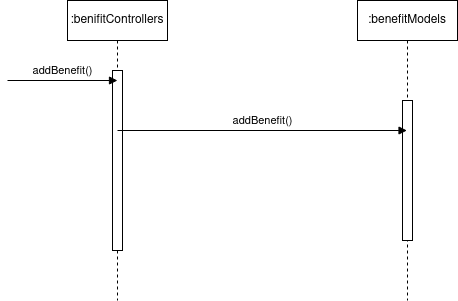

The diagram above was exported from draw.io. Its source (the exported page's mxGraphModel, read from the mxfile embedded in the PNG):
<mxGraphModel dx="954" dy="586" grid="1" gridSize="10" guides="1" tooltips="1" connect="1" arrows="1" fold="1" page="1" pageScale="1" pageWidth="827" pageHeight="1169" math="0" shadow="0">
  <root>
    <mxCell id="0" />
    <mxCell id="1" parent="0" />
    <mxCell id="Y3OWy4Y4V090IlLT6C8Y-1" value=":benifitControllers" style="shape=umlLifeline;perimeter=lifelinePerimeter;whiteSpace=wrap;html=1;container=1;dropTarget=0;collapsible=0;recursiveResize=0;outlineConnect=0;portConstraint=eastwest;newEdgeStyle={&quot;curved&quot;:0,&quot;rounded&quot;:0};" vertex="1" parent="1">
      <mxGeometry x="80" y="130" width="100" height="300" as="geometry" />
    </mxCell>
    <mxCell id="Y3OWy4Y4V090IlLT6C8Y-3" value="" style="html=1;points=[[0,0,0,0,5],[0,1,0,0,-5],[1,0,0,0,5],[1,1,0,0,-5]];perimeter=orthogonalPerimeter;outlineConnect=0;targetShapes=umlLifeline;portConstraint=eastwest;newEdgeStyle={&quot;curved&quot;:0,&quot;rounded&quot;:0};" vertex="1" parent="Y3OWy4Y4V090IlLT6C8Y-1">
      <mxGeometry x="45" y="70" width="10" height="180" as="geometry" />
    </mxCell>
    <mxCell id="Y3OWy4Y4V090IlLT6C8Y-2" value="addBenefit()" style="html=1;verticalAlign=bottom;endArrow=block;curved=0;rounded=0;" edge="1" parent="1">
      <mxGeometry width="80" relative="1" as="geometry">
        <mxPoint x="20" y="210" as="sourcePoint" />
        <mxPoint x="130" y="210" as="targetPoint" />
      </mxGeometry>
    </mxCell>
    <mxCell id="Y3OWy4Y4V090IlLT6C8Y-4" value=":benefitModels" style="shape=umlLifeline;perimeter=lifelinePerimeter;whiteSpace=wrap;html=1;container=1;dropTarget=0;collapsible=0;recursiveResize=0;outlineConnect=0;portConstraint=eastwest;newEdgeStyle={&quot;curved&quot;:0,&quot;rounded&quot;:0};" vertex="1" parent="1">
      <mxGeometry x="370" y="130" width="100" height="300" as="geometry" />
    </mxCell>
    <mxCell id="Y3OWy4Y4V090IlLT6C8Y-5" value="" style="html=1;points=[[0,0,0,0,5],[0,1,0,0,-5],[1,0,0,0,5],[1,1,0,0,-5]];perimeter=orthogonalPerimeter;outlineConnect=0;targetShapes=umlLifeline;portConstraint=eastwest;newEdgeStyle={&quot;curved&quot;:0,&quot;rounded&quot;:0};" vertex="1" parent="Y3OWy4Y4V090IlLT6C8Y-4">
      <mxGeometry x="45" y="100" width="10" height="140" as="geometry" />
    </mxCell>
    <mxCell id="Y3OWy4Y4V090IlLT6C8Y-6" value="addBenefit()" style="html=1;verticalAlign=bottom;endArrow=block;curved=0;rounded=0;" edge="1" parent="1" target="Y3OWy4Y4V090IlLT6C8Y-4">
      <mxGeometry width="80" relative="1" as="geometry">
        <mxPoint x="130" y="260" as="sourcePoint" />
        <mxPoint x="210" y="260" as="targetPoint" />
      </mxGeometry>
    </mxCell>
  </root>
</mxGraphModel>